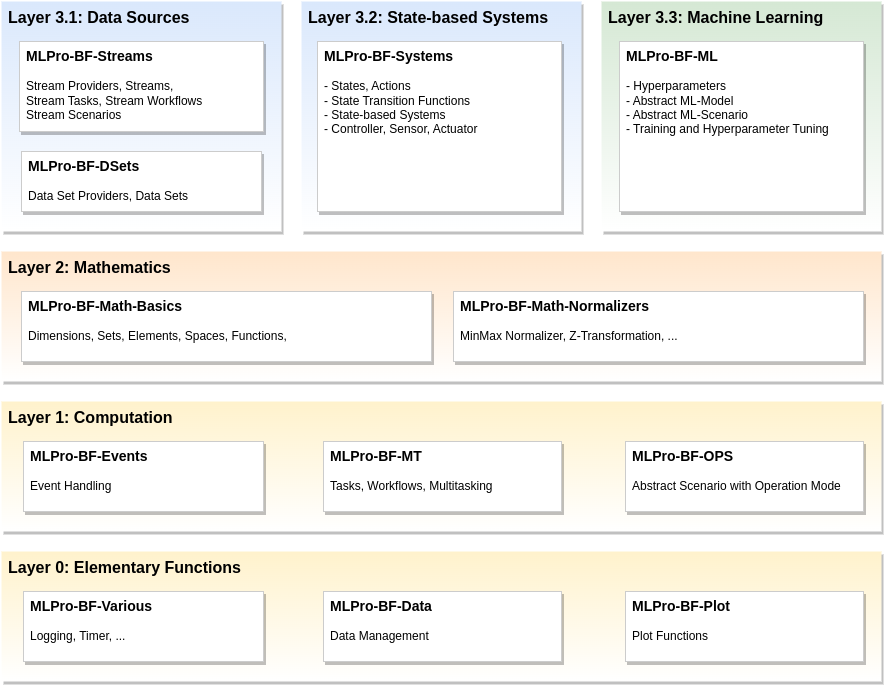

The diagram above was exported from draw.io. Its source (the exported page's mxGraphModel, read from the mxfile embedded in the PNG):
<mxGraphModel dx="2894" dy="1236" grid="1" gridSize="10" guides="1" tooltips="1" connect="1" arrows="1" fold="1" page="1" pageScale="1" pageWidth="4681" pageHeight="3300" math="0" shadow="0">
  <root>
    <mxCell id="0" />
    <mxCell id="1" parent="0" />
    <mxCell id="JanPlrSS_G9j6Y3K1HOv-21" value="Layer 0: Elementary Functions" style="rounded=0;whiteSpace=wrap;html=1;shadow=1;glass=0;fontSize=16;align=left;labelPosition=center;verticalLabelPosition=middle;verticalAlign=top;spacingLeft=5;fontStyle=1;strokeColor=none;fillColor=#fff2cc;strokeWidth=1;fontFamily=Helvetica;gradientColor=#FFFFFF;" parent="1" vertex="1">
      <mxGeometry x="40" y="600" width="880" height="130" as="geometry" />
    </mxCell>
    <mxCell id="JanPlrSS_G9j6Y3K1HOv-16" value="Layer 3.1: Data Sources" style="rounded=0;whiteSpace=wrap;html=1;shadow=1;glass=0;fontSize=16;align=left;labelPosition=center;verticalLabelPosition=middle;verticalAlign=top;spacingLeft=5;spacingRight=5;fontStyle=1;fillColor=#dae8fc;strokeColor=none;strokeWidth=2;gradientColor=#FFFFFF;" parent="1" vertex="1">
      <mxGeometry x="40" y="50" width="280" height="230" as="geometry" />
    </mxCell>
    <mxCell id="JanPlrSS_G9j6Y3K1HOv-14" value="Layer 2: Mathematics" style="rounded=0;whiteSpace=wrap;html=1;shadow=1;glass=0;fontSize=16;align=left;labelPosition=center;verticalLabelPosition=middle;verticalAlign=top;spacingLeft=5;fontStyle=1;fillColor=#ffe6cc;strokeColor=none;strokeWidth=1;gradientColor=#FFFFFF;" parent="1" vertex="1">
      <mxGeometry x="40" y="300" width="880" height="130" as="geometry" />
    </mxCell>
    <mxCell id="JanPlrSS_G9j6Y3K1HOv-13" value="Layer 1: Computation" style="rounded=0;whiteSpace=wrap;html=1;shadow=1;glass=0;fontSize=16;align=left;labelPosition=center;verticalLabelPosition=middle;verticalAlign=top;spacingLeft=5;fontStyle=1;fillColor=#fff2cc;strokeColor=none;strokeWidth=1;gradientColor=#FFFFFF;" parent="1" vertex="1">
      <mxGeometry x="40" y="450" width="880" height="130" as="geometry" />
    </mxCell>
    <mxCell id="JanPlrSS_G9j6Y3K1HOv-1" value="&lt;font style=&quot;font-size: 14px;&quot;&gt;MLPro-BF-Various&lt;/font&gt;&lt;br&gt;&lt;span style=&quot;font-weight: normal;&quot;&gt;&lt;br&gt;Logging, Timer, ...&lt;/span&gt;" style="rounded=0;whiteSpace=wrap;html=1;glass=0;shadow=1;align=left;verticalAlign=top;fontStyle=1;spacingLeft=5;strokeColor=#CCCCCC;" parent="1" vertex="1">
      <mxGeometry x="62" y="640" width="240" height="70" as="geometry" />
    </mxCell>
    <mxCell id="JanPlrSS_G9j6Y3K1HOv-3" value="&lt;font style=&quot;font-size: 14px;&quot;&gt;MLPro-BF-Math-Basics&lt;br&gt;&lt;/font&gt;&lt;span style=&quot;font-weight: normal;&quot;&gt;&lt;br&gt;Dimensions, Sets, Elements, Spaces, Functions,&amp;nbsp;&lt;/span&gt;" style="rounded=0;whiteSpace=wrap;html=1;glass=0;shadow=1;align=left;verticalAlign=top;fontStyle=1;spacingLeft=5;strokeColor=#CCCCCC;" parent="1" vertex="1">
      <mxGeometry x="60" y="340" width="410" height="70" as="geometry" />
    </mxCell>
    <mxCell id="JanPlrSS_G9j6Y3K1HOv-4" value="&lt;font style=&quot;font-size: 14px;&quot;&gt;MLPro-BF-Events&lt;/font&gt;&lt;br&gt;&lt;br&gt;&lt;span style=&quot;font-weight: normal;&quot;&gt;Event Handling&lt;/span&gt;" style="rounded=0;whiteSpace=wrap;html=1;glass=0;shadow=1;align=left;verticalAlign=top;fontStyle=1;spacingLeft=5;strokeColor=#CCCCCC;" parent="1" vertex="1">
      <mxGeometry x="62" y="490" width="240" height="70" as="geometry" />
    </mxCell>
    <mxCell id="JanPlrSS_G9j6Y3K1HOv-5" value="&lt;font style=&quot;font-size: 14px;&quot;&gt;MLPro-BF-MT &lt;/font&gt;&lt;br&gt;&lt;br&gt;&lt;span style=&quot;font-weight: normal;&quot;&gt;Tasks, Workflows, Multitasking&amp;nbsp;&lt;/span&gt;" style="rounded=0;whiteSpace=wrap;html=1;glass=0;shadow=1;align=left;verticalAlign=top;fontStyle=1;spacingLeft=5;strokeColor=#CCCCCC;" parent="1" vertex="1">
      <mxGeometry x="362" y="490" width="238" height="70" as="geometry" />
    </mxCell>
    <mxCell id="JanPlrSS_G9j6Y3K1HOv-6" value="&lt;font style=&quot;font-size: 14px;&quot;&gt;MLPro-BF-Streams&lt;/font&gt;&lt;br&gt;&lt;br&gt;&lt;span style=&quot;font-weight: normal;&quot;&gt;Stream Providers, Streams,&lt;br&gt;Stream Tasks, Stream Workflows&lt;br&gt;Stream Scenarios&lt;br&gt;&lt;/span&gt;" style="rounded=0;whiteSpace=wrap;html=1;glass=0;shadow=1;align=left;verticalAlign=top;fontStyle=1;spacingLeft=5;strokeColor=#CCCCCC;" parent="1" vertex="1">
      <mxGeometry x="58" y="90" width="244" height="90" as="geometry" />
    </mxCell>
    <mxCell id="JanPlrSS_G9j6Y3K1HOv-7" value="&lt;font style=&quot;font-size: 14px;&quot;&gt;MLPro-BF-Data&lt;/font&gt;&lt;br&gt;&lt;span style=&quot;font-weight: normal;&quot;&gt;&lt;br&gt;Data Management&lt;/span&gt;" style="rounded=0;whiteSpace=wrap;html=1;glass=0;shadow=1;align=left;verticalAlign=top;fontStyle=1;spacingLeft=5;strokeColor=#CCCCCC;" parent="1" vertex="1">
      <mxGeometry x="362" y="640" width="238" height="70" as="geometry" />
    </mxCell>
    <mxCell id="JanPlrSS_G9j6Y3K1HOv-9" value="&lt;font style=&quot;font-size: 14px;&quot;&gt;MLPro-BF-Plot&lt;/font&gt;&lt;br&gt;&lt;span style=&quot;font-weight: normal;&quot;&gt;&lt;br&gt;Plot Functions&lt;/span&gt;" style="rounded=0;whiteSpace=wrap;html=1;glass=0;shadow=1;align=left;verticalAlign=top;fontStyle=1;spacingLeft=5;strokeColor=#CCCCCC;" parent="1" vertex="1">
      <mxGeometry x="664" y="640" width="238" height="70" as="geometry" />
    </mxCell>
    <mxCell id="poz4g7Cixv0vnX6POtua-2" value="Layer 3.2: State-based Systems" style="rounded=0;whiteSpace=wrap;html=1;shadow=1;glass=0;fontSize=16;align=left;labelPosition=center;verticalLabelPosition=middle;verticalAlign=top;spacingLeft=5;spacingRight=5;fontStyle=1;fillColor=#dae8fc;strokeColor=none;strokeWidth=2;gradientColor=#FFFFFF;" parent="1" vertex="1">
      <mxGeometry x="340" y="50" width="280" height="230" as="geometry" />
    </mxCell>
    <mxCell id="JanPlrSS_G9j6Y3K1HOv-17" value="&lt;font style=&quot;font-size: 14px;&quot;&gt;MLPro-BF-DSets&amp;nbsp;&lt;/font&gt;&lt;br&gt;&lt;br&gt;&lt;span style=&quot;font-weight: normal;&quot;&gt;Data Set Providers, Data Sets&lt;/span&gt;" style="rounded=0;whiteSpace=wrap;html=1;glass=0;shadow=1;align=left;verticalAlign=top;fontStyle=1;spacingLeft=5;strokeColor=#CCCCCC;" parent="1" vertex="1">
      <mxGeometry x="60" y="200" width="240" height="60" as="geometry" />
    </mxCell>
    <mxCell id="6ukmmrOL0svYUb4AZbMv-1" value="&lt;span style=&quot;font-size: 14px;&quot;&gt;MLPro-BF-OPS&lt;br&gt;&lt;/span&gt;&lt;br&gt;&lt;span style=&quot;font-weight: 400;&quot;&gt;Abstract Scenario with Operation Mode&lt;/span&gt;" style="rounded=0;whiteSpace=wrap;html=1;glass=0;shadow=1;align=left;verticalAlign=top;fontStyle=1;spacingLeft=5;strokeColor=#CCCCCC;" parent="1" vertex="1">
      <mxGeometry x="664" y="490" width="238" height="70" as="geometry" />
    </mxCell>
    <mxCell id="poz4g7Cixv0vnX6POtua-1" value="&lt;font style=&quot;font-size: 14px;&quot;&gt;MLPro-BF-Systems&lt;br&gt;&lt;/font&gt;&lt;span style=&quot;font-weight: normal;&quot;&gt;&lt;br&gt;- States, Actions&lt;br&gt;- State Transition Functions&lt;br&gt;- State-based Systems&lt;br&gt;- Controller, Sensor, Actuator&lt;br&gt;&lt;/span&gt;" style="rounded=0;whiteSpace=wrap;html=1;glass=0;shadow=1;align=left;verticalAlign=top;fontStyle=1;spacingLeft=5;strokeColor=#CCCCCC;" parent="1" vertex="1">
      <mxGeometry x="356" y="90" width="244" height="170" as="geometry" />
    </mxCell>
    <mxCell id="poz4g7Cixv0vnX6POtua-5" value="Layer 3.3: Machine Learning" style="rounded=0;whiteSpace=wrap;html=1;shadow=1;glass=0;fontSize=16;align=left;labelPosition=center;verticalLabelPosition=middle;verticalAlign=top;spacingLeft=5;spacingRight=5;fontStyle=1;fillColor=#d5e8d4;strokeColor=none;strokeWidth=2;gradientColor=#FFFFFF;" parent="1" vertex="1">
      <mxGeometry x="640" y="50" width="280" height="230" as="geometry" />
    </mxCell>
    <mxCell id="JanPlrSS_G9j6Y3K1HOv-8" value="&lt;font style=&quot;font-size: 14px;&quot;&gt;MLPro-BF-ML&lt;/font&gt;&lt;span style=&quot;background-color: initial; font-weight: normal;&quot;&gt;&lt;br&gt;&lt;/span&gt;&lt;span style=&quot;background-color: initial; font-weight: normal;&quot;&gt;&lt;br&gt;- Hyperparameters&lt;/span&gt;&lt;span style=&quot;background-color: initial; font-weight: normal;&quot;&gt;&lt;br&gt;&lt;/span&gt;&lt;span style=&quot;background-color: initial; font-weight: normal;&quot;&gt;- Abstract ML-Model&lt;/span&gt;&lt;span style=&quot;background-color: initial; font-weight: normal;&quot;&gt;&lt;br&gt;&lt;/span&gt;&lt;span style=&quot;background-color: initial; font-weight: normal;&quot;&gt;- Abstract ML-Scenario&lt;/span&gt;&lt;span style=&quot;background-color: initial; font-weight: normal;&quot;&gt;&lt;br&gt;&lt;/span&gt;&lt;span style=&quot;background-color: initial; font-weight: normal;&quot;&gt;- Training and Hyperparameter Tuning&lt;/span&gt;&lt;span style=&quot;background-color: initial; font-weight: normal;&quot;&gt;&lt;br&gt;&lt;/span&gt;&lt;blockquote style=&quot;margin: 0 0 0 40px; border: none; padding: 0px;&quot;&gt;&lt;/blockquote&gt;&lt;blockquote style=&quot;margin: 0 0 0 40px; border: none; padding: 0px;&quot;&gt;&lt;/blockquote&gt;" style="rounded=0;whiteSpace=wrap;html=1;glass=0;shadow=1;align=left;verticalAlign=top;fontStyle=1;spacingLeft=5;strokeColor=#CCCCCC;" parent="1" vertex="1">
      <mxGeometry x="658" y="90" width="244" height="170" as="geometry" />
    </mxCell>
    <mxCell id="poz4g7Cixv0vnX6POtua-6" value="&lt;font style=&quot;font-size: 14px;&quot;&gt;MLPro-BF-Math-Normalizers&lt;br&gt;&lt;/font&gt;&lt;span style=&quot;font-weight: normal;&quot;&gt;&lt;br&gt;MinMax Normalizer, Z-Transformation, ...&lt;/span&gt;" style="rounded=0;whiteSpace=wrap;html=1;glass=0;shadow=1;align=left;verticalAlign=top;fontStyle=1;spacingLeft=5;strokeColor=#CCCCCC;" parent="1" vertex="1">
      <mxGeometry x="492" y="340" width="410" height="70" as="geometry" />
    </mxCell>
  </root>
</mxGraphModel>